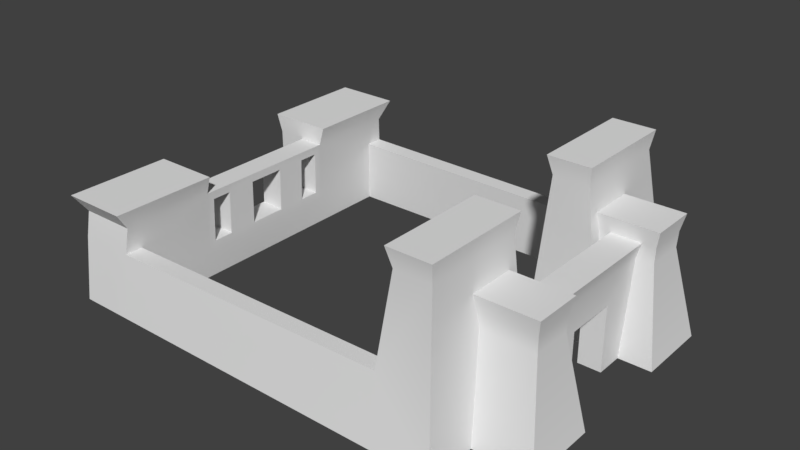 # Source: egyptian_barracks_large.blend  (saved by Blender 2.77.0; exported with 4.5.12 LTS)
import bpy
from mathutils import Matrix  # noqa: F401  (used for matrix-valued properties, if any)

bpy.ops.wm.read_factory_settings(use_empty=True)
scene = bpy.context.scene
scene.name = 'Scene'

# ---- collections
col_collection_1 = bpy.data.collections.new('Collection 1'); scene.collection.children.link(col_collection_1)

# ---- materials (node trees are filled in below, after node groups)
mat_material = bpy.data.materials.new('Material')
mat_material.alpha_threshold = 0.0
mat_material.use_transparent_shadow = False
mat_material.roughness = 0.5
mat_material.line_color = (0.0, 0.0, 0.0, 1.0)

# ---- material node trees

# ---- world
world_world = bpy.data.worlds.new('World'); scene.world = world_world
world_world.color = (0.05088, 0.05088, 0.05088)
world_world.use_sun_shadow = False
world_world.sun_shadow_jitter_overblur = 0.0
world_world.cycles.sampling_method = 'MANUAL'

# ---- meshes
me_cube_001 = bpy.data.meshes.new('Cube.001')
me_cube_001.from_pydata([(-0.9067, 2.656, -1.0), (-0.9517, 8.838, -1.0), (-4.386, 2.6, -1.0), (-4.386, 8.838, -1.0), (-1.828, 7.687, 6.493), (-1.828, 2.703, 6.493), (-3.623, 2.703, 6.493), (-3.623, 7.687, 6.493), (-1.696, 7.877, 7.412), (-1.696, 2.519, 7.412), (-3.859, 2.519, 7.412), (-3.859, 7.877, 7.412), (-4.386, 7.917, -1.0), (-4.005, 8.296, 2.279), (-4.005, 7.483, 2.279), (-18.5, 8.838, -1.0), (-18.5, 7.917, -1.0), (-20.96, 7.57, 3.545), (-20.96, 8.404, 3.545), (-21.26, 7.917, -1.0), (-21.26, 8.838, -1.0), (-17.93, 9.047, 4.473), (-17.93, 8.107, 4.473), (-21.2, 9.047, 4.473), (-21.2, 8.107, 4.473), (-18.5, 4.142, -1.0), (-21.26, 4.142, -1.0), (-17.93, 3.795, 4.473), (-21.2, 3.795, 4.473), (-21.07, 7.7, 2.279), (-21.07, 8.567, 2.279), (-18.3, 8.567, 2.279), (-18.3, 7.7, 2.279), (-18.29, 3.468, 0.9173), (-18.19, 8.404, 3.545), (-18.19, 7.57, 3.545), (-20.96, 3.85, 3.545), (-18.21, 3.423, 3.127), (-19.74, 8.838, -1.0), (-19.34, 8.107, 4.473), (-19.34, 9.047, 4.473), (-19.74, 4.142, -1.0), (-19.34, 3.795, 4.473), (-19.55, 3.925, 0.5001), (-19.55, 8.567, 2.279), (-19.43, 8.404, 3.545), (-19.43, 3.795, 3.545), (-18.5, 0.0, -1.0), (-18.28, 0.9312, 0.9153), (-18.22, 0.9312, 3.13), (-19.74, 0.0, -1.0), (-19.55, 0.0, 0.5001), (-19.43, 0.0, 3.545), (-18.3, 3.925, 0.5001), (-18.19, 3.795, 3.545), (-18.29, 0.0, 0.9153), (-18.21, 0.0, 3.13), (-19.52, 3.468, 0.9503), (-19.43, 3.423, 3.16), (-19.52, 2.429, 0.9503), (-19.43, 2.429, 3.16), (-18.3, 0.0, 0.5001), (-18.19, 0.0, 3.545), (-18.29, 2.429, 0.9173), (-18.21, 2.429, 3.127), (-19.52, 0.0, 0.9677), (-19.43, 0.0, 3.182), (-19.51, 0.9312, 0.9677), (-19.45, 0.9312, 3.182)], [], [(14, 12, 2), (1, 3, 13), (4, 7, 11, 8), (7, 6, 10, 11), (5, 9, 10, 6), (5, 4, 8, 9), (9, 8, 11, 10), (14, 13, 31, 32), (7, 13, 14), (5, 0, 1, 4), (5, 6, 2, 0), (4, 1, 13, 7), (7, 14, 2, 6), (24, 17, 36, 28), (12, 14, 32, 16), (13, 3, 15, 31), (30, 20, 19, 29), (35, 34, 21, 22), (40, 45, 18, 23), (39, 40, 23, 24), (44, 38, 20, 30), (46, 42, 28, 36), (39, 24, 28, 42), (35, 22, 27, 54), (29, 19, 26), (17, 29, 26, 36), (16, 32, 53, 25), (41, 43, 26), (45, 44, 30, 18), (18, 30, 29, 17), (23, 18, 17, 24), (32, 35, 54, 53), (43, 46, 36, 26), (32, 31, 34, 35), (54, 46, 52, 62), (34, 31, 44, 45), (22, 39, 42, 27), (54, 27, 42, 46), (31, 15, 38, 44), (22, 21, 40, 39), (21, 34, 45, 40), (63, 33, 57, 59), (43, 41, 50, 51), (47, 25, 53, 61), (37, 33, 53, 54), (56, 49, 62), (62, 49, 64, 54), (64, 63, 59, 60), (33, 37, 58, 57), (46, 43, 57, 58), (49, 48, 63, 64), (33, 63, 53), (37, 54, 64), (53, 63, 48, 61), (48, 55, 61), (48, 49, 68, 67), (55, 48, 67, 65), (58, 60, 46), (57, 43, 59), (51, 65, 67), (66, 52, 68), (52, 46, 60, 68), (59, 67, 68, 60), (43, 51, 67, 59)])
me_cube_001.polygons.foreach_set('use_smooth', [1, 1, 1, 1, 1, 1, 1, 1, 1, 1, 1, 1, 1, 1, 1, 1, 1, 1, 1, 1, 1, 1, 1, 1, 1, 1, 1, 1, 1, 1, 1, 1, 1, 1, 1, 1, 1, 1, 1, 1, 1, 1, 1, 1, 1, 1, 1, 1, 1, 1, 1, 1, 1, 1, 1, 1, 1, 1, 1, 1, 1, 1, 0, 1])
me_cube_001.materials.append(mat_material)
me_cube_001.use_remesh_preserve_volume = False
me_cube_001.use_remesh_preserve_attributes = False
me_cube_001.use_mirror_vertex_groups = False
me_cube_001.update()
me_cube = bpy.data.meshes.new('Cube')
me_cube.from_pydata([(0.5751, 1.259, -1.0), (1.422, 3.34, 3.628), (-0.5751, 2.656, -1.0), (0.5751, 1.259, 2.254), (2.208, 2.656, -1.0), (-0.5751, 3.34, 3.628), (0.5751, 0.0, 3.628), (-0.5751, 0.0, 3.628), (-1.357, 5.258, 3.628), (1.422, 5.258, 3.628), (-0.8704, 6.292, -1.0), (2.208, 6.292, -1.0), (1.61, 3.18, 5.18), (0.7836, 3.18, 5.18), (-1.357, 3.18, 5.18), (-1.357, 5.498, 5.18), (1.61, 5.498, 5.18), (0.7836, 3.34, 4.375), (-0.7141, 3.34, 4.375), (0.7836, 0.0, 4.375), (-0.7141, 0.0, 4.375), (0.5751, 2.656, -1.0), (0.5751, 3.34, 3.628), (-0.5751, 1.259, 2.254), (0.5751, 0.0, 2.254), (-0.5751, 1.259, -1.0), (-0.5751, 0.0, 2.254), (-1.357, 5.308, 4.375), (1.452, 3.307, 4.375), (1.452, 5.308, 4.375), (-0.8704, 2.656, -1.0), (-1.357, 3.34, 3.628), (-1.357, 3.34, 4.375)], [(4, 2)], [(9, 11, 10, 8), (1, 4, 11, 9), (22, 21, 4, 1), (1, 9, 29, 28), (28, 29, 16, 12), (6, 22, 17, 19), (22, 1, 28), (9, 8, 27, 29), (14, 13, 12), (14, 12, 16, 15), (17, 28, 12, 13), (29, 27, 15, 16), (18, 17, 13, 14), (17, 18, 20, 19), (5, 7, 20, 18), (3, 0, 21, 22), (24, 3, 22, 6), (0, 3, 23, 25), (23, 26, 7, 5), (23, 5, 2, 25), (22, 28, 17), (2, 5, 31, 30), (5, 18, 32, 31), (14, 32, 18)])
me_cube.polygons.foreach_set('use_smooth', [True] * 24)
me_cube.materials.append(mat_material)
me_cube.use_remesh_preserve_volume = False
me_cube.use_remesh_preserve_attributes = False
me_cube.use_mirror_vertex_groups = False
me_cube.update()

# ---- objects
ob_cube_001 = bpy.data.objects.new('Cube.001', me_cube_001)
ob_cube = bpy.data.objects.new('Cube', me_cube)

# ---- transforms, parenting, visibility, modifiers, constraints
ob_cube_001.location = (-0.05127, 0.0, 0.6907)
ob_cube_001.scale = (0.6907, 0.6907, 0.6907)
ob_cube_001.lock_rotations_4d = False
ob_cube_001.empty_display_type = 'ARROWS'
ob_cube_001.lineart.crease_threshold = 0.0
_m = ob_cube_001.modifiers.new('Mirror', 'MIRROR')
_m.use_axis = (False, True, False)
_m.use_clip = True
_m = ob_cube_001.modifiers.new('EdgeSplit', 'EDGE_SPLIT')
ob_cube.location = (-0.2803, 0.0, 0.6907)
ob_cube.scale = (0.6907, 0.6907, 0.6907)
ob_cube.lock_rotations_4d = False
ob_cube.empty_display_type = 'ARROWS'
ob_cube.lineart.crease_threshold = 0.0
_m = ob_cube.modifiers.new('Mirror', 'MIRROR')
_m.use_axis = (False, True, False)
_m.use_clip = True
_m = ob_cube.modifiers.new('EdgeSplit', 'EDGE_SPLIT')

# ---- collection membership
col_collection_1.objects.link(ob_cube_001)
col_collection_1.objects.link(ob_cube)

# ---- scene / render settings (as saved in the file)
scene.frame_start = 1; scene.frame_end = 250; scene.frame_set(1)
scene.render.engine = 'BLENDER_EEVEE_NEXT'
scene.render.resolution_percentage = 50
scene.render.dither_intensity = 0.0
scene.cycles.use_denoising = False
scene.cycles.samples = 128
scene.cycles.sampling_pattern = 'TABULATED_SOBOL'
scene.cycles.light_sampling_threshold = 0.0
scene.cycles.use_adaptive_sampling = False
scene.cycles.use_light_tree = False
scene.cycles.blur_glossy = 0.0
scene.cycles.sample_clamp_indirect = 0.0
scene.view_settings.view_transform = 'Standard'
bpy.context.view_layer.update()

# ---- added for rendering (the .blend has no active camera and no usable light): camera, sun
cam_auto = bpy.data.cameras.new('AutoCamera')
cam_auto.lens = 50.0
cam_auto.sensor_width = 36.0
cam_auto.clip_end = 1000.0
ob_auto_camera = bpy.data.objects.new('AutoCamera', cam_auto)
scene.collection.objects.link(ob_auto_camera)
ob_auto_camera.location = (12.7795, -23.4304, 18.5254)
ob_auto_camera.rotation_euler = (1.09748, -7.21219e-08, 0.694738)
scene.camera = ob_auto_camera
light_auto_sun = bpy.data.lights.new('AutoSun', 'SUN')
light_auto_sun.energy = 3.0
light_auto_sun.angle = 0.0523599
ob_auto_sun = bpy.data.objects.new('AutoSun', light_auto_sun)
scene.collection.objects.link(ob_auto_sun)
ob_auto_sun.rotation_euler = (0.872665, 0.174533, 0.523599)
bpy.context.view_layer.update()

